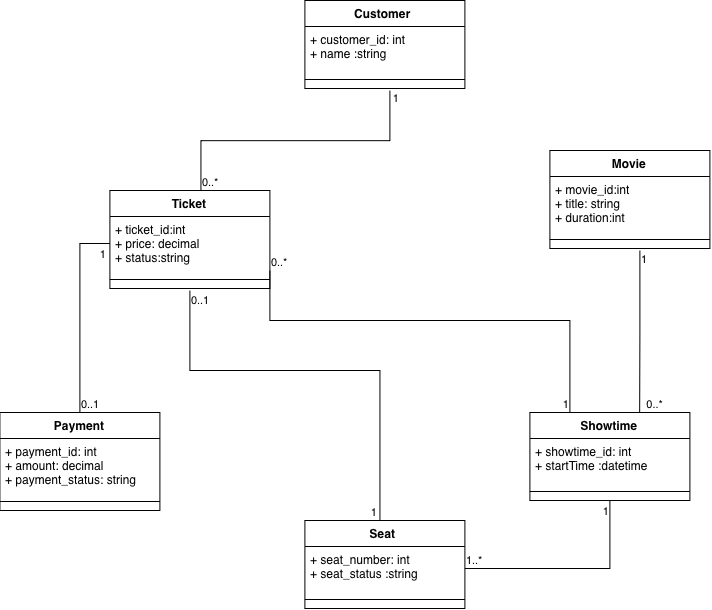

The diagram above was exported from draw.io. Its source (the exported page's mxGraphModel, read from the mxfile embedded in the PNG):
<mxGraphModel dx="803" dy="554" grid="1" gridSize="10" guides="1" tooltips="1" connect="1" arrows="1" fold="1" page="1" pageScale="1" pageWidth="850" pageHeight="1100" math="0" shadow="0">
  <root>
    <mxCell id="0" />
    <mxCell id="1" parent="0" />
    <mxCell id="4VAQQsC75wE5vm2GdUnB-20" parent="1" style="swimlane;fontStyle=1;align=center;verticalAlign=top;childLayout=stackLayout;horizontal=1;startSize=26;horizontalStack=0;resizeParent=1;resizeParentMax=0;resizeLast=0;collapsible=1;marginBottom=0;whiteSpace=wrap;html=1;" value="Ticket" vertex="1">
      <mxGeometry height="98" width="160" x="150" y="230" as="geometry" />
    </mxCell>
    <mxCell id="4VAQQsC75wE5vm2GdUnB-21" parent="4VAQQsC75wE5vm2GdUnB-20" style="text;strokeColor=none;fillColor=none;align=left;verticalAlign=top;spacingLeft=4;spacingRight=4;overflow=hidden;rotatable=0;points=[[0,0.5],[1,0.5]];portConstraint=eastwest;whiteSpace=wrap;html=1;" value="+ ticket_id:int&lt;div&gt;+ price: decimal&amp;nbsp;&lt;/div&gt;&lt;div&gt;+ status:string&lt;/div&gt;&lt;div&gt;&lt;br&gt;&lt;div&gt;&lt;br&gt;&lt;/div&gt;&lt;/div&gt;" vertex="1">
      <mxGeometry height="54" width="160" y="26" as="geometry" />
    </mxCell>
    <mxCell id="4VAQQsC75wE5vm2GdUnB-22" parent="4VAQQsC75wE5vm2GdUnB-20" style="line;strokeWidth=1;fillColor=none;align=left;verticalAlign=middle;spacingTop=-1;spacingLeft=3;spacingRight=3;rotatable=0;labelPosition=right;points=[];portConstraint=eastwest;strokeColor=inherit;" value="" vertex="1">
      <mxGeometry height="18" width="160" y="80" as="geometry" />
    </mxCell>
    <mxCell id="4VAQQsC75wE5vm2GdUnB-24" parent="1" style="swimlane;fontStyle=1;align=center;verticalAlign=top;childLayout=stackLayout;horizontal=1;startSize=26;horizontalStack=0;resizeParent=1;resizeParentMax=0;resizeLast=0;collapsible=1;marginBottom=0;whiteSpace=wrap;html=1;" value="Customer&amp;nbsp;" vertex="1">
      <mxGeometry height="88" width="160" x="345" y="40" as="geometry" />
    </mxCell>
    <mxCell id="4VAQQsC75wE5vm2GdUnB-25" parent="4VAQQsC75wE5vm2GdUnB-24" style="text;strokeColor=none;fillColor=none;align=left;verticalAlign=top;spacingLeft=4;spacingRight=4;overflow=hidden;rotatable=0;points=[[0,0.5],[1,0.5]];portConstraint=eastwest;whiteSpace=wrap;html=1;" value="+ customer_id: int&lt;div&gt;+ name :string&lt;/div&gt;&lt;div&gt;&lt;br&gt;&lt;div&gt;&lt;br&gt;&lt;/div&gt;&lt;/div&gt;" vertex="1">
      <mxGeometry height="44" width="160" y="26" as="geometry" />
    </mxCell>
    <mxCell id="4VAQQsC75wE5vm2GdUnB-26" parent="4VAQQsC75wE5vm2GdUnB-24" style="line;strokeWidth=1;fillColor=none;align=left;verticalAlign=middle;spacingTop=-1;spacingLeft=3;spacingRight=3;rotatable=0;labelPosition=right;points=[];portConstraint=eastwest;strokeColor=inherit;" value="" vertex="1">
      <mxGeometry height="18" width="160" y="70" as="geometry" />
    </mxCell>
    <mxCell id="4VAQQsC75wE5vm2GdUnB-27" parent="1" style="swimlane;fontStyle=1;align=center;verticalAlign=top;childLayout=stackLayout;horizontal=1;startSize=26;horizontalStack=0;resizeParent=1;resizeParentMax=0;resizeLast=0;collapsible=1;marginBottom=0;whiteSpace=wrap;html=1;" value="Payment" vertex="1">
      <mxGeometry height="98" width="160" x="40" y="452" as="geometry" />
    </mxCell>
    <mxCell id="4VAQQsC75wE5vm2GdUnB-28" parent="4VAQQsC75wE5vm2GdUnB-27" style="text;strokeColor=none;fillColor=none;align=left;verticalAlign=top;spacingLeft=4;spacingRight=4;overflow=hidden;rotatable=0;points=[[0,0.5],[1,0.5]];portConstraint=eastwest;whiteSpace=wrap;html=1;" value="+ payment_id: int&lt;div&gt;+ amount: decimal&amp;nbsp;&lt;/div&gt;&lt;div&gt;+ payment_status: string&lt;/div&gt;&lt;div&gt;&lt;br&gt;&lt;div&gt;&lt;br&gt;&lt;/div&gt;&lt;/div&gt;" vertex="1">
      <mxGeometry height="54" width="160" y="26" as="geometry" />
    </mxCell>
    <mxCell id="4VAQQsC75wE5vm2GdUnB-29" parent="4VAQQsC75wE5vm2GdUnB-27" style="line;strokeWidth=1;fillColor=none;align=left;verticalAlign=middle;spacingTop=-1;spacingLeft=3;spacingRight=3;rotatable=0;labelPosition=right;points=[];portConstraint=eastwest;strokeColor=inherit;" value="" vertex="1">
      <mxGeometry height="18" width="160" y="80" as="geometry" />
    </mxCell>
    <mxCell id="4VAQQsC75wE5vm2GdUnB-30" parent="1" style="swimlane;fontStyle=1;align=center;verticalAlign=top;childLayout=stackLayout;horizontal=1;startSize=26;horizontalStack=0;resizeParent=1;resizeParentMax=0;resizeLast=0;collapsible=1;marginBottom=0;whiteSpace=wrap;html=1;" value="Seat&amp;nbsp;" vertex="1">
      <mxGeometry height="88" width="160" x="345" y="560" as="geometry" />
    </mxCell>
    <mxCell id="4VAQQsC75wE5vm2GdUnB-31" parent="4VAQQsC75wE5vm2GdUnB-30" style="text;strokeColor=none;fillColor=none;align=left;verticalAlign=top;spacingLeft=4;spacingRight=4;overflow=hidden;rotatable=0;points=[[0,0.5],[1,0.5]];portConstraint=eastwest;whiteSpace=wrap;html=1;" value="+ seat_number: int&lt;div&gt;+ seat_status :string&lt;/div&gt;&lt;div&gt;&lt;br&gt;&lt;div&gt;&lt;br&gt;&lt;/div&gt;&lt;/div&gt;" vertex="1">
      <mxGeometry height="44" width="160" y="26" as="geometry" />
    </mxCell>
    <mxCell id="4VAQQsC75wE5vm2GdUnB-32" parent="4VAQQsC75wE5vm2GdUnB-30" style="line;strokeWidth=1;fillColor=none;align=left;verticalAlign=middle;spacingTop=-1;spacingLeft=3;spacingRight=3;rotatable=0;labelPosition=right;points=[];portConstraint=eastwest;strokeColor=inherit;" value="" vertex="1">
      <mxGeometry height="18" width="160" y="70" as="geometry" />
    </mxCell>
    <mxCell id="4VAQQsC75wE5vm2GdUnB-33" parent="1" style="swimlane;fontStyle=1;align=center;verticalAlign=top;childLayout=stackLayout;horizontal=1;startSize=26;horizontalStack=0;resizeParent=1;resizeParentMax=0;resizeLast=0;collapsible=1;marginBottom=0;whiteSpace=wrap;html=1;" value="Showtime" vertex="1">
      <mxGeometry height="88" width="160" x="570" y="452" as="geometry" />
    </mxCell>
    <mxCell id="4VAQQsC75wE5vm2GdUnB-34" parent="4VAQQsC75wE5vm2GdUnB-33" style="text;strokeColor=none;fillColor=none;align=left;verticalAlign=top;spacingLeft=4;spacingRight=4;overflow=hidden;rotatable=0;points=[[0,0.5],[1,0.5]];portConstraint=eastwest;whiteSpace=wrap;html=1;" value="+ showtime_id: int&lt;div&gt;+ startTime :datetime&lt;/div&gt;&lt;div&gt;&lt;br&gt;&lt;div&gt;&lt;br&gt;&lt;/div&gt;&lt;/div&gt;" vertex="1">
      <mxGeometry height="44" width="160" y="26" as="geometry" />
    </mxCell>
    <mxCell id="4VAQQsC75wE5vm2GdUnB-35" parent="4VAQQsC75wE5vm2GdUnB-33" style="line;strokeWidth=1;fillColor=none;align=left;verticalAlign=middle;spacingTop=-1;spacingLeft=3;spacingRight=3;rotatable=0;labelPosition=right;points=[];portConstraint=eastwest;strokeColor=inherit;" value="" vertex="1">
      <mxGeometry height="18" width="160" y="70" as="geometry" />
    </mxCell>
    <mxCell id="4VAQQsC75wE5vm2GdUnB-36" parent="1" style="swimlane;fontStyle=1;align=center;verticalAlign=top;childLayout=stackLayout;horizontal=1;startSize=26;horizontalStack=0;resizeParent=1;resizeParentMax=0;resizeLast=0;collapsible=1;marginBottom=0;whiteSpace=wrap;html=1;" value="Movie" vertex="1">
      <mxGeometry height="98" width="160" x="590" y="190" as="geometry" />
    </mxCell>
    <mxCell id="4VAQQsC75wE5vm2GdUnB-37" parent="4VAQQsC75wE5vm2GdUnB-36" style="text;strokeColor=none;fillColor=none;align=left;verticalAlign=top;spacingLeft=4;spacingRight=4;overflow=hidden;rotatable=0;points=[[0,0.5],[1,0.5]];portConstraint=eastwest;whiteSpace=wrap;html=1;" value="+ movie_id:int&lt;div&gt;+ title: string&amp;nbsp;&lt;/div&gt;&lt;div&gt;+ duration:int&lt;/div&gt;&lt;div&gt;&lt;br&gt;&lt;div&gt;&lt;br&gt;&lt;/div&gt;&lt;/div&gt;" vertex="1">
      <mxGeometry height="54" width="160" y="26" as="geometry" />
    </mxCell>
    <mxCell id="4VAQQsC75wE5vm2GdUnB-38" parent="4VAQQsC75wE5vm2GdUnB-36" style="line;strokeWidth=1;fillColor=none;align=left;verticalAlign=middle;spacingTop=-1;spacingLeft=3;spacingRight=3;rotatable=0;labelPosition=right;points=[];portConstraint=eastwest;strokeColor=inherit;" value="" vertex="1">
      <mxGeometry height="18" width="160" y="80" as="geometry" />
    </mxCell>
    <mxCell id="4VAQQsC75wE5vm2GdUnB-39" edge="1" parent="1" source="4VAQQsC75wE5vm2GdUnB-20" style="edgeStyle=elbowEdgeStyle;html=1;endArrow=none;elbow=vertical;rounded=0;exitX=0.569;exitY=0.003;exitDx=0;exitDy=0;exitPerimeter=0;" value="">
      <mxGeometry relative="1" as="geometry">
        <mxPoint x="340" y="280" as="sourcePoint" />
        <mxPoint x="430" y="130" as="targetPoint" />
      </mxGeometry>
    </mxCell>
    <mxCell id="4VAQQsC75wE5vm2GdUnB-40" connectable="0" parent="4VAQQsC75wE5vm2GdUnB-39" style="edgeLabel;resizable=0;html=1;align=left;verticalAlign=bottom;" value="0..*" vertex="1">
      <mxGeometry relative="1" x="-1" as="geometry" />
    </mxCell>
    <mxCell id="4VAQQsC75wE5vm2GdUnB-41" connectable="0" parent="4VAQQsC75wE5vm2GdUnB-39" style="edgeLabel;resizable=0;html=1;align=right;verticalAlign=bottom;" value="1" vertex="1">
      <mxGeometry relative="1" x="1" as="geometry">
        <mxPoint x="10" y="16" as="offset" />
      </mxGeometry>
    </mxCell>
    <mxCell id="4VAQQsC75wE5vm2GdUnB-43" edge="1" parent="1" style="edgeStyle=elbowEdgeStyle;html=1;endArrow=none;elbow=vertical;rounded=0;entryX=0.469;entryY=0;entryDx=0;entryDy=0;entryPerimeter=0;" target="4VAQQsC75wE5vm2GdUnB-30" value="">
      <mxGeometry relative="1" as="geometry">
        <Array as="points">
          <mxPoint x="340" y="410" />
        </Array>
        <mxPoint x="230" y="330" as="sourcePoint" />
        <mxPoint x="470" y="380" as="targetPoint" />
      </mxGeometry>
    </mxCell>
    <mxCell id="4VAQQsC75wE5vm2GdUnB-44" connectable="0" parent="4VAQQsC75wE5vm2GdUnB-43" style="edgeLabel;resizable=0;html=1;align=left;verticalAlign=bottom;" value="0..1" vertex="1">
      <mxGeometry relative="1" x="-1" as="geometry">
        <mxPoint y="18" as="offset" />
      </mxGeometry>
    </mxCell>
    <mxCell id="4VAQQsC75wE5vm2GdUnB-45" connectable="0" parent="4VAQQsC75wE5vm2GdUnB-43" style="edgeLabel;resizable=0;html=1;align=right;verticalAlign=bottom;" value="1" vertex="1">
      <mxGeometry relative="1" x="1" as="geometry">
        <mxPoint x="-2" as="offset" />
      </mxGeometry>
    </mxCell>
    <mxCell id="4VAQQsC75wE5vm2GdUnB-46" edge="1" parent="1" source="4VAQQsC75wE5vm2GdUnB-27" style="edgeStyle=elbowEdgeStyle;html=1;endArrow=none;elbow=vertical;rounded=0;exitX=0.5;exitY=0;exitDx=0;exitDy=0;entryX=0;entryY=0.5;entryDx=0;entryDy=0;" target="4VAQQsC75wE5vm2GdUnB-21" value="">
      <mxGeometry relative="1" as="geometry">
        <Array as="points">
          <mxPoint x="70" y="283" />
        </Array>
        <mxPoint x="170" y="420" as="sourcePoint" />
        <mxPoint x="230" y="330" as="targetPoint" />
      </mxGeometry>
    </mxCell>
    <mxCell id="4VAQQsC75wE5vm2GdUnB-47" connectable="0" parent="4VAQQsC75wE5vm2GdUnB-46" style="edgeLabel;resizable=0;html=1;align=left;verticalAlign=bottom;" value="0..1" vertex="1">
      <mxGeometry relative="1" x="-1" as="geometry" />
    </mxCell>
    <mxCell id="4VAQQsC75wE5vm2GdUnB-48" connectable="0" parent="4VAQQsC75wE5vm2GdUnB-46" style="edgeLabel;resizable=0;html=1;align=right;verticalAlign=bottom;" value="1" vertex="1">
      <mxGeometry relative="1" x="1" as="geometry">
        <mxPoint x="-3" y="19" as="offset" />
      </mxGeometry>
    </mxCell>
    <mxCell id="4VAQQsC75wE5vm2GdUnB-49" edge="1" parent="1" style="edgeStyle=elbowEdgeStyle;html=1;endArrow=none;elbow=vertical;rounded=0;entryX=0.25;entryY=0;entryDx=0;entryDy=0;" target="4VAQQsC75wE5vm2GdUnB-33" value="">
      <mxGeometry relative="1" as="geometry">
        <Array as="points">
          <mxPoint x="430" y="360" />
          <mxPoint x="420" y="280" />
        </Array>
        <mxPoint x="310" y="310" as="sourcePoint" />
        <mxPoint x="530" y="470" as="targetPoint" />
      </mxGeometry>
    </mxCell>
    <mxCell id="4VAQQsC75wE5vm2GdUnB-50" connectable="0" parent="4VAQQsC75wE5vm2GdUnB-49" style="edgeLabel;resizable=0;html=1;align=left;verticalAlign=bottom;" value="0..*" vertex="1">
      <mxGeometry relative="1" x="-1" as="geometry" />
    </mxCell>
    <mxCell id="4VAQQsC75wE5vm2GdUnB-51" connectable="0" parent="4VAQQsC75wE5vm2GdUnB-49" style="edgeLabel;resizable=0;html=1;align=right;verticalAlign=bottom;" value="1" vertex="1">
      <mxGeometry relative="1" x="1" as="geometry" />
    </mxCell>
    <mxCell id="4VAQQsC75wE5vm2GdUnB-52" edge="1" parent="1" style="edgeStyle=elbowEdgeStyle;html=1;endArrow=none;elbow=vertical;rounded=0;entryX=0.686;entryY=0;entryDx=0;entryDy=0;entryPerimeter=0;" target="4VAQQsC75wE5vm2GdUnB-33" value="">
      <mxGeometry relative="1" as="geometry">
        <mxPoint x="680" y="290" as="sourcePoint" />
        <mxPoint x="700" y="500" as="targetPoint" />
      </mxGeometry>
    </mxCell>
    <mxCell id="4VAQQsC75wE5vm2GdUnB-53" connectable="0" parent="4VAQQsC75wE5vm2GdUnB-52" style="edgeLabel;resizable=0;html=1;align=left;verticalAlign=bottom;" value="1" vertex="1">
      <mxGeometry relative="1" x="-1" as="geometry">
        <mxPoint y="17" as="offset" />
      </mxGeometry>
    </mxCell>
    <mxCell id="4VAQQsC75wE5vm2GdUnB-54" connectable="0" parent="4VAQQsC75wE5vm2GdUnB-52" style="edgeLabel;resizable=0;html=1;align=right;verticalAlign=bottom;" value="0..*" vertex="1">
      <mxGeometry relative="1" x="1" as="geometry">
        <mxPoint x="24" as="offset" />
      </mxGeometry>
    </mxCell>
    <mxCell id="4VAQQsC75wE5vm2GdUnB-55" edge="1" parent="1" source="4VAQQsC75wE5vm2GdUnB-31" style="edgeStyle=elbowEdgeStyle;html=1;endArrow=none;elbow=vertical;rounded=0;exitX=1;exitY=0.5;exitDx=0;exitDy=0;entryX=0.5;entryY=1;entryDx=0;entryDy=0;" target="4VAQQsC75wE5vm2GdUnB-33" value="">
      <mxGeometry relative="1" as="geometry">
        <Array as="points">
          <mxPoint x="650" y="608" />
        </Array>
        <mxPoint x="560" y="630" as="sourcePoint" />
        <mxPoint x="720" y="630" as="targetPoint" />
      </mxGeometry>
    </mxCell>
    <mxCell id="4VAQQsC75wE5vm2GdUnB-56" connectable="0" parent="4VAQQsC75wE5vm2GdUnB-55" style="edgeLabel;resizable=0;html=1;align=left;verticalAlign=bottom;" value="1..*" vertex="1">
      <mxGeometry relative="1" x="-1" as="geometry" />
    </mxCell>
    <mxCell id="4VAQQsC75wE5vm2GdUnB-57" connectable="0" parent="4VAQQsC75wE5vm2GdUnB-55" style="edgeLabel;resizable=0;html=1;align=right;verticalAlign=bottom;" value="1" vertex="1">
      <mxGeometry relative="1" x="1" as="geometry">
        <mxPoint y="19" as="offset" />
      </mxGeometry>
    </mxCell>
  </root>
</mxGraphModel>